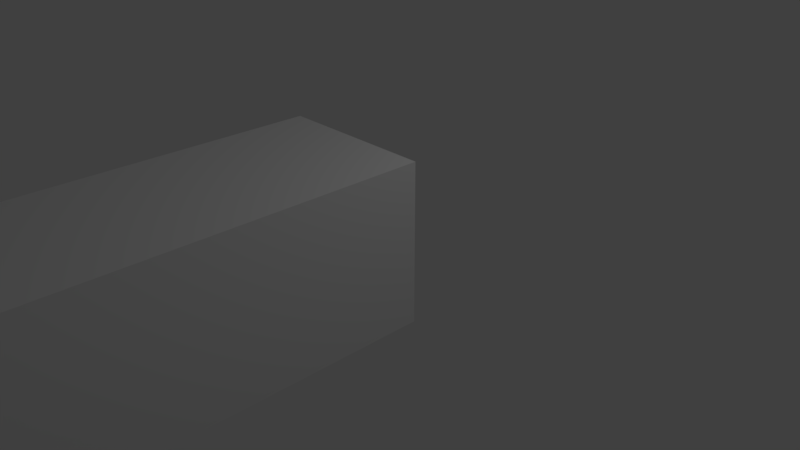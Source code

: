# Source: shitty_fence.blend  (saved by Blender 2.79.0; exported with 4.5.12 LTS)
import bpy
from mathutils import Matrix  # noqa: F401  (used for matrix-valued properties, if any)

bpy.ops.wm.read_factory_settings(use_empty=True)
scene = bpy.context.scene
scene.name = 'Scene'

# ---- collections
col_collection_1 = bpy.data.collections.new('Collection 1'); scene.collection.children.link(col_collection_1)

# ---- world
world_world = bpy.data.worlds.new('World'); scene.world = world_world
world_world.color = (0.05088, 0.05088, 0.05088)
world_world.use_sun_shadow = False
world_world.sun_shadow_jitter_overblur = 0.0
world_world.cycles.sampling_method = 'MANUAL'

# ---- cameras
cam_camera = bpy.data.cameras.new('Camera')
cam_camera.clip_end = 100.0
cam_camera.lens = 35.0
cam_camera.sensor_width = 32.0
cam_camera.sensor_height = 18.0
cam_camera.ortho_scale = 7.314
cam_camera.dof.focus_distance = 0.0
cam_camera.dof.aperture_fstop = 128.0

# ---- lights
light_lamp = bpy.data.lights.new('Lamp', 'POINT')
light_lamp.transmission_factor = 0.0
light_lamp.cutoff_distance = 30.0
light_lamp.energy = 100.0
light_lamp.shadow_buffer_clip_start = 1.001
light_lamp.shadow_soft_size = 0.1
light_lamp.shadow_maximum_resolution = 0.006
light_lamp.use_absolute_resolution = True

# ---- meshes
me_cube_001 = bpy.data.meshes.new('Cube.001')
me_cube_001.from_pydata([(-1.0, -4.835, -1.0), (-1.0, -4.835, 1.0), (-1.0, 1.0, -1.0), (-1.0, 1.0, 1.0), (1.0, -4.835, -1.0), (1.0, -4.835, 1.0), (1.0, 1.0, -1.0), (1.0, 1.0, 1.0)], [], [(0, 1, 3, 2), (2, 3, 7, 6), (6, 7, 5, 4), (4, 5, 1, 0), (2, 6, 4, 0), (7, 3, 1, 5)])
me_cube_001.use_remesh_preserve_volume = False
me_cube_001.use_remesh_preserve_attributes = False
me_cube_001.use_mirror_vertex_groups = False
me_cube_001.update()

# ---- objects
ob_cube_001 = bpy.data.objects.new('Cube.001', me_cube_001)
ob_lamp = bpy.data.objects.new('Lamp', light_lamp)
ob_camera = bpy.data.objects.new('Camera', cam_camera)

# ---- transforms, parenting, visibility, modifiers, constraints
ob_cube_001.location = (0.3322, -1.486, 0.8117)
ob_cube_001.lineart.crease_threshold = 0.0
ob_lamp.location = (4.076, 1.005, 5.904)
ob_lamp.rotation_euler = (0.6503, 0.05522, 1.866)
ob_lamp.lock_rotations_4d = False
ob_lamp.empty_display_type = 'ARROWS'
ob_lamp.color = (0.0, 0.0, 0.0, 0.0)
ob_lamp.lineart.crease_threshold = 0.0
ob_camera.location = (7.481, -6.508, 5.344)
ob_camera.rotation_euler = (1.109, 0.0, 0.8149)
ob_camera.lock_rotations_4d = False
ob_camera.empty_display_type = 'ARROWS'
ob_camera.color = (0.0, 0.0, 0.0, 0.0)
ob_camera.display_type = 'WIRE'
ob_camera.lineart.crease_threshold = 0.0

# ---- collection membership
col_collection_1.objects.link(ob_cube_001)
col_collection_1.objects.link(ob_lamp)
col_collection_1.objects.link(ob_camera)

# ---- scene / render settings (as saved in the file)
scene.camera = ob_camera
scene.frame_start = 1; scene.frame_end = 250; scene.frame_set(2)
scene.render.engine = 'BLENDER_EEVEE_NEXT'
scene.render.resolution_percentage = 50
scene.render.dither_intensity = 0.0
scene.cycles.use_denoising = False
scene.cycles.samples = 128
scene.cycles.sampling_pattern = 'TABULATED_SOBOL'
scene.cycles.use_adaptive_sampling = False
scene.cycles.use_light_tree = False
scene.cycles.blur_glossy = 0.0
scene.cycles.sample_clamp_indirect = 0.0
scene.view_settings.view_transform = 'Standard'
bpy.context.view_layer.update()
